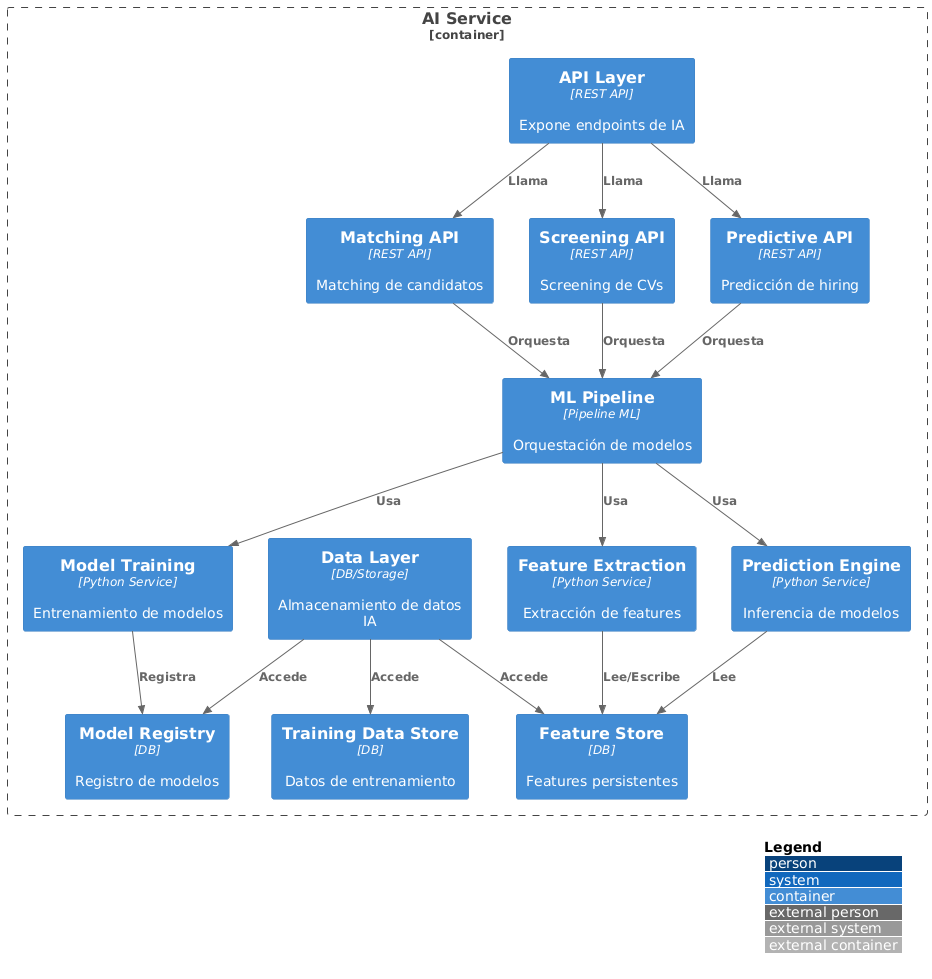

The diagram above was rendered by PlantUML. Its source (embedded in the PNG):
@startuml
!define C4P https://raw.githubusercontent.com/plantuml-stdlib/C4-PlantUML/master
!includeurl C4P/C4_Context.puml
!includeurl C4P/C4_Container.puml

LAYOUT_WITH_LEGEND()

' AI Service Containers
Container_Boundary(ai, "AI Service") {
  Container(api, "API Layer", "REST API", "Expone endpoints de IA")
  Container(match, "Matching API", "REST API", "Matching de candidatos")
  Container(screen, "Screening API", "REST API", "Screening de CVs")
  Container(pred, "Predictive API", "REST API", "Predicción de hiring")
  Container(pipe, "ML Pipeline", "Pipeline ML", "Orquestación de modelos")
  Container(feat, "Feature Extraction", "Python Service", "Extracción de features")
  Container(train, "Model Training", "Python Service", "Entrenamiento de modelos")
  Container(predeng, "Prediction Engine", "Python Service", "Inferencia de modelos")
  Container(data, "Data Layer", "DB/Storage", "Almacenamiento de datos IA")
  Container(fstore, "Feature Store", "DB", "Features persistentes")
  Container(mreg, "Model Registry", "DB", "Registro de modelos")
  Container(tdstore, "Training Data Store", "DB", "Datos de entrenamiento")
}

Rel(api, match, "Llama")
Rel(api, screen, "Llama")
Rel(api, pred, "Llama")
Rel(match, pipe, "Orquesta")
Rel(screen, pipe, "Orquesta")
Rel(pred, pipe, "Orquesta")
Rel(pipe, feat, "Usa")
Rel(pipe, train, "Usa")
Rel(pipe, predeng, "Usa")
Rel(feat, fstore, "Lee/Escribe")
Rel(train, mreg, "Registra")
Rel(predeng, fstore, "Lee")
Rel(data, fstore, "Accede")
Rel(data, mreg, "Accede")
Rel(data, tdstore, "Accede")
@enduml